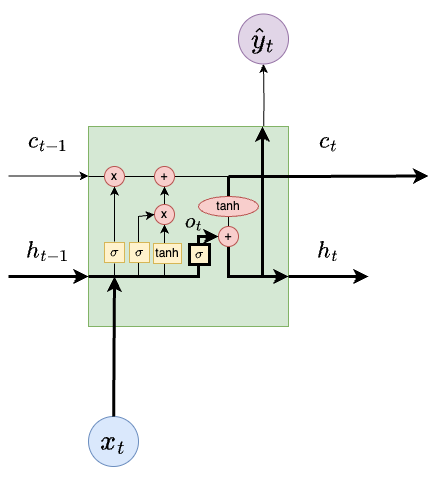

The diagram above was exported from draw.io. Its source (the exported page's mxGraphModel, read from the mxfile embedded in the PNG):
<mxGraphModel dx="1026" dy="692" grid="1" gridSize="10" guides="1" tooltips="1" connect="1" arrows="1" fold="1" page="1" pageScale="1" pageWidth="850" pageHeight="1100" math="1" shadow="0">
  <root>
    <mxCell id="0" />
    <mxCell id="1" parent="0" />
    <mxCell id="z-8pInj6Ip1xUFnv08Vp-1" style="edgeStyle=orthogonalEdgeStyle;rounded=0;orthogonalLoop=1;jettySize=auto;html=1;exitX=0.5;exitY=0;exitDx=0;exitDy=0;entryX=0.5;entryY=1;entryDx=0;entryDy=0;" parent="1" target="z-8pInj6Ip1xUFnv08Vp-4" edge="1">
      <mxGeometry relative="1" as="geometry">
        <mxPoint x="495" y="172.5" as="sourcePoint" />
      </mxGeometry>
    </mxCell>
    <mxCell id="z-8pInj6Ip1xUFnv08Vp-3" value="" style="whiteSpace=wrap;html=1;aspect=fixed;fillColor=#d5e8d4;strokeColor=#82b366;fontSize=30;fontStyle=1" parent="1" vertex="1">
      <mxGeometry x="320" y="160" width="200" height="200" as="geometry" />
    </mxCell>
    <mxCell id="z-8pInj6Ip1xUFnv08Vp-2" style="edgeStyle=orthogonalEdgeStyle;rounded=0;orthogonalLoop=1;jettySize=auto;html=1;entryX=0;entryY=0.25;entryDx=0;entryDy=0;strokeWidth=3;" parent="1" edge="1">
      <mxGeometry relative="1" as="geometry">
        <mxPoint x="660" y="209.5" as="targetPoint" />
        <mxPoint x="460" y="210" as="sourcePoint" />
        <Array as="points">
          <mxPoint x="530" y="209.5" />
          <mxPoint x="530" y="209.5" />
        </Array>
      </mxGeometry>
    </mxCell>
    <mxCell id="z-8pInj6Ip1xUFnv08Vp-4" value="&lt;font style=&quot;font-size: 24px;&quot;&gt;$$\hat{y}_t$$&lt;/font&gt;" style="ellipse;whiteSpace=wrap;html=1;aspect=fixed;fillColor=#e1d5e7;strokeColor=#9673a6;" parent="1" vertex="1">
      <mxGeometry x="470" y="47.5" width="50" height="50" as="geometry" />
    </mxCell>
    <mxCell id="z-8pInj6Ip1xUFnv08Vp-5" value="&lt;font style=&quot;font-size: 24px;&quot;&gt;$$x_t$$&lt;/font&gt;" style="ellipse;whiteSpace=wrap;html=1;aspect=fixed;fillColor=#dae8fc;strokeColor=#6c8ebf;" parent="1" vertex="1">
      <mxGeometry x="320" y="450" width="50" height="50" as="geometry" />
    </mxCell>
    <mxCell id="z-8pInj6Ip1xUFnv08Vp-6" style="edgeStyle=orthogonalEdgeStyle;rounded=0;orthogonalLoop=1;jettySize=auto;html=1;exitX=1;exitY=0.75;exitDx=0;exitDy=0;entryX=0;entryY=0.75;entryDx=0;entryDy=0;strokeWidth=3;" parent="1" edge="1">
      <mxGeometry relative="1" as="geometry">
        <mxPoint x="520" y="310" as="sourcePoint" />
        <mxPoint x="600" y="310" as="targetPoint" />
      </mxGeometry>
    </mxCell>
    <mxCell id="z-8pInj6Ip1xUFnv08Vp-7" value="" style="endArrow=none;html=1;rounded=0;entryX=1;entryY=0.25;entryDx=0;entryDy=0;strokeWidth=1;endFill=0;" parent="1" target="z-8pInj6Ip1xUFnv08Vp-3" edge="1">
      <mxGeometry width="50" height="50" relative="1" as="geometry">
        <mxPoint x="320" y="210" as="sourcePoint" />
        <mxPoint x="370" y="160" as="targetPoint" />
      </mxGeometry>
    </mxCell>
    <mxCell id="z-8pInj6Ip1xUFnv08Vp-8" value="" style="edgeStyle=orthogonalEdgeStyle;rounded=0;orthogonalLoop=1;jettySize=auto;html=1;strokeWidth=1;endArrow=none;endFill=0;" parent="1" source="z-8pInj6Ip1xUFnv08Vp-9" edge="1">
      <mxGeometry relative="1" as="geometry">
        <mxPoint x="436" y="210" as="targetPoint" />
      </mxGeometry>
    </mxCell>
    <mxCell id="z-8pInj6Ip1xUFnv08Vp-9" value="x" style="ellipse;whiteSpace=wrap;html=1;aspect=fixed;fillColor=#f8cecc;strokeColor=#b85450;fontStyle=0" parent="1" vertex="1">
      <mxGeometry x="336" y="200" width="20" height="20" as="geometry" />
    </mxCell>
    <mxCell id="z-8pInj6Ip1xUFnv08Vp-10" value="+" style="ellipse;whiteSpace=wrap;html=1;aspect=fixed;fillColor=#f8cecc;strokeColor=#b85450;fontStyle=0" parent="1" vertex="1">
      <mxGeometry x="386" y="200" width="20" height="20" as="geometry" />
    </mxCell>
    <mxCell id="z-8pInj6Ip1xUFnv08Vp-11" value="" style="curved=0;endArrow=classic;html=1;rounded=0;strokeWidth=3;" parent="1" source="z-8pInj6Ip1xUFnv08Vp-14" edge="1">
      <mxGeometry width="50" height="50" relative="1" as="geometry">
        <mxPoint x="460" y="210" as="sourcePoint" />
        <mxPoint x="520" y="310" as="targetPoint" />
        <Array as="points">
          <mxPoint x="460" y="310" />
        </Array>
      </mxGeometry>
    </mxCell>
    <mxCell id="z-8pInj6Ip1xUFnv08Vp-12" value="" style="endArrow=classic;html=1;rounded=0;entryX=0.87;entryY=0;entryDx=0;entryDy=0;entryPerimeter=0;strokeWidth=3;" parent="1" target="z-8pInj6Ip1xUFnv08Vp-3" edge="1">
      <mxGeometry width="50" height="50" relative="1" as="geometry">
        <mxPoint x="494" y="310" as="sourcePoint" />
        <mxPoint x="450" y="330" as="targetPoint" />
      </mxGeometry>
    </mxCell>
    <mxCell id="z-8pInj6Ip1xUFnv08Vp-13" value="" style="curved=0;endArrow=none;html=1;rounded=0;endFill=0;" parent="1" source="z-8pInj6Ip1xUFnv08Vp-17" target="z-8pInj6Ip1xUFnv08Vp-14" edge="1">
      <mxGeometry width="50" height="50" relative="1" as="geometry">
        <mxPoint x="460" y="210" as="sourcePoint" />
        <mxPoint x="520" y="310" as="targetPoint" />
        <Array as="points" />
      </mxGeometry>
    </mxCell>
    <mxCell id="z-8pInj6Ip1xUFnv08Vp-14" value="+" style="ellipse;whiteSpace=wrap;html=1;aspect=fixed;fillColor=#f8cecc;strokeColor=#b85450;" parent="1" vertex="1">
      <mxGeometry x="450" y="260" width="20" height="20" as="geometry" />
    </mxCell>
    <mxCell id="z-8pInj6Ip1xUFnv08Vp-15" value="" style="endArrow=classic;html=1;rounded=0;exitX=0;exitY=0.75;exitDx=0;exitDy=0;strokeWidth=3;" parent="1" source="z-8pInj6Ip1xUFnv08Vp-3" target="z-8pInj6Ip1xUFnv08Vp-14" edge="1">
      <mxGeometry width="50" height="50" relative="1" as="geometry">
        <mxPoint x="400" y="380" as="sourcePoint" />
        <mxPoint x="460" y="310" as="targetPoint" />
        <Array as="points">
          <mxPoint x="380" y="310" />
          <mxPoint x="430" y="310" />
          <mxPoint x="430" y="290" />
          <mxPoint x="430" y="270" />
        </Array>
      </mxGeometry>
    </mxCell>
    <mxCell id="z-8pInj6Ip1xUFnv08Vp-16" value="" style="curved=0;endArrow=none;html=1;rounded=0;endFill=0;strokeWidth=3;" parent="1" target="z-8pInj6Ip1xUFnv08Vp-17" edge="1">
      <mxGeometry width="50" height="50" relative="1" as="geometry">
        <mxPoint x="460" y="210" as="sourcePoint" />
        <mxPoint x="460" y="260" as="targetPoint" />
        <Array as="points" />
      </mxGeometry>
    </mxCell>
    <mxCell id="z-8pInj6Ip1xUFnv08Vp-17" value="tanh" style="ellipse;whiteSpace=wrap;html=1;fillColor=#f8cecc;strokeColor=#b85450;" parent="1" vertex="1">
      <mxGeometry x="430" y="230" width="60" height="20" as="geometry" />
    </mxCell>
    <mxCell id="z-8pInj6Ip1xUFnv08Vp-18" value="&lt;font style=&quot;font-size: 20px;&quot;&gt;$$c_{t-1}$$&lt;/font&gt;" style="text;html=1;align=center;verticalAlign=middle;whiteSpace=wrap;rounded=0;fontStyle=0" parent="1" vertex="1">
      <mxGeometry x="250" y="160" width="60" height="30" as="geometry" />
    </mxCell>
    <mxCell id="z-8pInj6Ip1xUFnv08Vp-19" value="&lt;font style=&quot;font-size: 20px;&quot;&gt;&lt;b&gt;$$c_{t}$$&lt;/b&gt;&lt;/font&gt;" style="text;html=1;align=center;verticalAlign=middle;whiteSpace=wrap;rounded=0;" parent="1" vertex="1">
      <mxGeometry x="530" y="160" width="60" height="30" as="geometry" />
    </mxCell>
    <mxCell id="z-8pInj6Ip1xUFnv08Vp-20" value="&lt;font style=&quot;font-size: 20px;&quot;&gt;$$h_{t-1}$$&lt;/font&gt;" style="text;html=1;align=center;verticalAlign=middle;whiteSpace=wrap;rounded=0;" parent="1" vertex="1">
      <mxGeometry x="250" y="270" width="60" height="30" as="geometry" />
    </mxCell>
    <mxCell id="z-8pInj6Ip1xUFnv08Vp-21" value="&lt;font style=&quot;font-size: 20px;&quot;&gt;$$h_{t}$$&lt;/font&gt;" style="text;html=1;align=center;verticalAlign=middle;whiteSpace=wrap;rounded=0;" parent="1" vertex="1">
      <mxGeometry x="530" y="270" width="60" height="30" as="geometry" />
    </mxCell>
    <mxCell id="z-8pInj6Ip1xUFnv08Vp-22" value="" style="endArrow=classic;html=1;rounded=0;strokeWidth=3;" parent="1" source="z-8pInj6Ip1xUFnv08Vp-5" edge="1">
      <mxGeometry width="50" height="50" relative="1" as="geometry">
        <mxPoint x="400" y="370" as="sourcePoint" />
        <mxPoint x="346" y="310" as="targetPoint" />
      </mxGeometry>
    </mxCell>
    <mxCell id="z-8pInj6Ip1xUFnv08Vp-23" value="" style="endArrow=classic;html=1;rounded=0;entryX=0.5;entryY=1;entryDx=0;entryDy=0;strokeWidth=1;" parent="1" source="z-8pInj6Ip1xUFnv08Vp-25" target="z-8pInj6Ip1xUFnv08Vp-9" edge="1">
      <mxGeometry width="50" height="50" relative="1" as="geometry">
        <mxPoint x="346" y="310" as="sourcePoint" />
        <mxPoint x="446" y="320" as="targetPoint" />
      </mxGeometry>
    </mxCell>
    <mxCell id="z-8pInj6Ip1xUFnv08Vp-24" value="" style="endArrow=none;html=1;rounded=0;entryX=0.5;entryY=1;entryDx=0;entryDy=0;endFill=0;strokeWidth=1;" parent="1" target="z-8pInj6Ip1xUFnv08Vp-25" edge="1">
      <mxGeometry width="50" height="50" relative="1" as="geometry">
        <mxPoint x="346" y="310" as="sourcePoint" />
        <mxPoint x="346" y="220" as="targetPoint" />
      </mxGeometry>
    </mxCell>
    <mxCell id="z-8pInj6Ip1xUFnv08Vp-25" value="$$\sigma$$" style="whiteSpace=wrap;html=1;aspect=fixed;fillColor=#fff2cc;strokeColor=#D6B656;perimeterSpacing=1;strokeWidth=1;fontStyle=1" parent="1" vertex="1">
      <mxGeometry x="336" y="276" width="20" height="20" as="geometry" />
    </mxCell>
    <mxCell id="z-8pInj6Ip1xUFnv08Vp-26" value="" style="endArrow=classic;html=1;rounded=0;targetPerimeterSpacing=0;sourcePerimeterSpacing=0;" parent="1" source="z-8pInj6Ip1xUFnv08Vp-28" target="z-8pInj6Ip1xUFnv08Vp-10" edge="1">
      <mxGeometry width="50" height="50" relative="1" as="geometry">
        <mxPoint x="396" y="310" as="sourcePoint" />
        <mxPoint x="450" y="310" as="targetPoint" />
      </mxGeometry>
    </mxCell>
    <mxCell id="z-8pInj6Ip1xUFnv08Vp-27" value="" style="endArrow=classic;html=1;rounded=0;targetPerimeterSpacing=0;sourcePerimeterSpacing=0;strokeWidth=1;" parent="1" target="z-8pInj6Ip1xUFnv08Vp-28" edge="1">
      <mxGeometry width="50" height="50" relative="1" as="geometry">
        <mxPoint x="396" y="310" as="sourcePoint" />
        <mxPoint x="396" y="220" as="targetPoint" />
      </mxGeometry>
    </mxCell>
    <mxCell id="z-8pInj6Ip1xUFnv08Vp-28" value="x" style="ellipse;whiteSpace=wrap;html=1;aspect=fixed;fillColor=#f8cecc;strokeColor=#b85450;" parent="1" vertex="1">
      <mxGeometry x="386" y="238" width="20" height="20" as="geometry" />
    </mxCell>
    <mxCell id="z-8pInj6Ip1xUFnv08Vp-29" value="" style="endArrow=classic;html=1;rounded=0;entryX=0;entryY=0.5;entryDx=0;entryDy=0;strokeWidth=1;" parent="1" target="z-8pInj6Ip1xUFnv08Vp-28" edge="1">
      <mxGeometry width="50" height="50" relative="1" as="geometry">
        <mxPoint x="370" y="310" as="sourcePoint" />
        <mxPoint x="450" y="310" as="targetPoint" />
        <Array as="points">
          <mxPoint x="370" y="250" />
        </Array>
      </mxGeometry>
    </mxCell>
    <mxCell id="z-8pInj6Ip1xUFnv08Vp-30" value="$$\sigma$$" style="whiteSpace=wrap;html=1;aspect=fixed;fillColor=#fff2cc;strokeColor=#D6B656;strokeWidth=1;" parent="1" vertex="1">
      <mxGeometry x="361" y="276" width="20" height="20" as="geometry" />
    </mxCell>
    <mxCell id="z-8pInj6Ip1xUFnv08Vp-31" value="tanh" style="rounded=0;whiteSpace=wrap;html=1;fillColor=#fff2cc;strokeColor=#D6B656;strokeWidth=1;" parent="1" vertex="1">
      <mxGeometry x="385" y="277" width="28" height="20" as="geometry" />
    </mxCell>
    <mxCell id="z-8pInj6Ip1xUFnv08Vp-32" value="$$\sigma$$" style="whiteSpace=wrap;html=1;aspect=fixed;fillColor=#fff2cc;strokeColor=#000000;strokeWidth=3;" parent="1" vertex="1">
      <mxGeometry x="421" y="278" width="20" height="20" as="geometry" />
    </mxCell>
    <mxCell id="z-8pInj6Ip1xUFnv08Vp-34" style="edgeStyle=orthogonalEdgeStyle;rounded=0;orthogonalLoop=1;jettySize=auto;html=1;exitX=1;exitY=0.25;exitDx=0;exitDy=0;entryX=0;entryY=0.25;entryDx=0;entryDy=0;strokeWidth=1;" parent="1" edge="1">
      <mxGeometry relative="1" as="geometry">
        <mxPoint x="320" y="209.5" as="targetPoint" />
        <mxPoint x="240" y="209.5" as="sourcePoint" />
      </mxGeometry>
    </mxCell>
    <mxCell id="z-8pInj6Ip1xUFnv08Vp-35" style="edgeStyle=orthogonalEdgeStyle;rounded=0;orthogonalLoop=1;jettySize=auto;html=1;exitX=1;exitY=0.75;exitDx=0;exitDy=0;strokeWidth=3;" parent="1" edge="1">
      <mxGeometry relative="1" as="geometry">
        <mxPoint x="240" y="310" as="sourcePoint" />
        <mxPoint x="320" y="310" as="targetPoint" />
      </mxGeometry>
    </mxCell>
    <mxCell id="z-8pInj6Ip1xUFnv08Vp-38" value="$$o_t$$" style="text;html=1;align=center;verticalAlign=middle;whiteSpace=wrap;rounded=0;fontSize=18;" parent="1" vertex="1">
      <mxGeometry x="396" y="240" width="60" height="30" as="geometry" />
    </mxCell>
  </root>
</mxGraphModel>